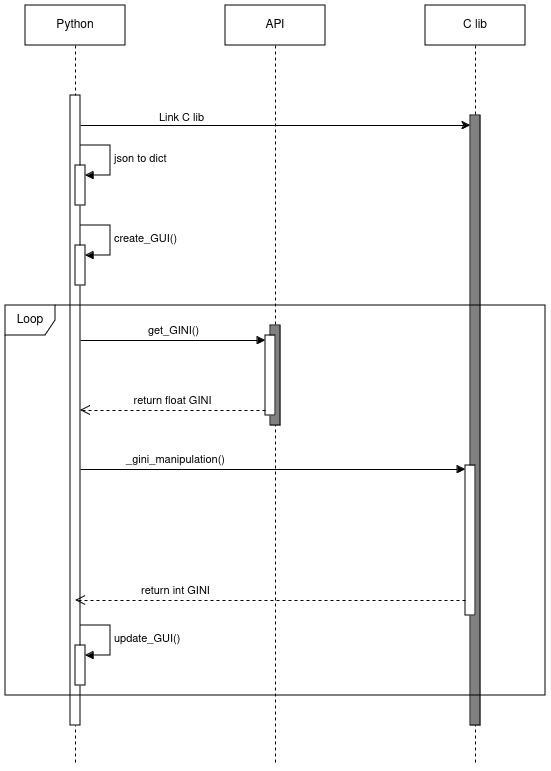

The diagram above was exported from draw.io. Its source (the exported page's mxGraphModel, read from the mxfile embedded in the PNG):
<mxGraphModel dx="1674" dy="823" grid="1" gridSize="10" guides="1" tooltips="1" connect="1" arrows="1" fold="1" page="1" pageScale="1" pageWidth="850" pageHeight="1100" math="0" shadow="0">
  <root>
    <mxCell id="0" />
    <mxCell id="1" parent="0" />
    <mxCell id="Guyn67oavOr9flSMiB6O-4" value="&lt;div&gt;Python&lt;/div&gt;" style="shape=umlLifeline;perimeter=lifelinePerimeter;whiteSpace=wrap;html=1;container=1;dropTarget=0;collapsible=0;recursiveResize=0;outlineConnect=0;portConstraint=eastwest;newEdgeStyle={&quot;edgeStyle&quot;:&quot;elbowEdgeStyle&quot;,&quot;elbow&quot;:&quot;vertical&quot;,&quot;curved&quot;:0,&quot;rounded&quot;:0};" parent="1" vertex="1">
      <mxGeometry x="40" y="40" width="100" height="760" as="geometry" />
    </mxCell>
    <mxCell id="Guyn67oavOr9flSMiB6O-5" value="" style="html=1;points=[[0,0,0,0,5],[0,1,0,0,-5],[1,0,0,0,5],[1,1,0,0,-5]];perimeter=orthogonalPerimeter;outlineConnect=0;targetShapes=umlLifeline;portConstraint=eastwest;newEdgeStyle={&quot;curved&quot;:0,&quot;rounded&quot;:0};" parent="Guyn67oavOr9flSMiB6O-4" vertex="1">
      <mxGeometry x="45" y="90" width="10" height="630" as="geometry" />
    </mxCell>
    <mxCell id="Guyn67oavOr9flSMiB6O-8" value="API" style="shape=umlLifeline;perimeter=lifelinePerimeter;whiteSpace=wrap;html=1;container=1;dropTarget=0;collapsible=0;recursiveResize=0;outlineConnect=0;portConstraint=eastwest;newEdgeStyle={&quot;edgeStyle&quot;:&quot;elbowEdgeStyle&quot;,&quot;elbow&quot;:&quot;vertical&quot;,&quot;curved&quot;:0,&quot;rounded&quot;:0};" parent="1" vertex="1">
      <mxGeometry x="240" y="40" width="100" height="760" as="geometry" />
    </mxCell>
    <mxCell id="Guyn67oavOr9flSMiB6O-9" value="" style="html=1;points=[[0,0,0,0,5],[0,1,0,0,-5],[1,0,0,0,5],[1,1,0,0,-5]];perimeter=orthogonalPerimeter;outlineConnect=0;targetShapes=umlLifeline;portConstraint=eastwest;newEdgeStyle={&quot;curved&quot;:0,&quot;rounded&quot;:0};fillColor=#808080;" parent="Guyn67oavOr9flSMiB6O-8" vertex="1">
      <mxGeometry x="45" y="320" width="10" height="100" as="geometry" />
    </mxCell>
    <mxCell id="Guyn67oavOr9flSMiB6O-14" value="" style="group" parent="1" vertex="1" connectable="0">
      <mxGeometry x="90" y="260" width="35" height="60" as="geometry" />
    </mxCell>
    <mxCell id="Guyn67oavOr9flSMiB6O-12" value="" style="html=1;points=[[0,0,0,0,5],[0,1,0,0,-5],[1,0,0,0,5],[1,1,0,0,-5]];perimeter=orthogonalPerimeter;outlineConnect=0;targetShapes=umlLifeline;portConstraint=eastwest;newEdgeStyle={&quot;curved&quot;:0,&quot;rounded&quot;:0};" parent="Guyn67oavOr9flSMiB6O-14" vertex="1">
      <mxGeometry y="20" width="10" height="40" as="geometry" />
    </mxCell>
    <mxCell id="Guyn67oavOr9flSMiB6O-13" value="create_GUI()" style="html=1;align=left;spacingLeft=2;endArrow=block;rounded=0;edgeStyle=orthogonalEdgeStyle;curved=0;rounded=0;" parent="Guyn67oavOr9flSMiB6O-14" target="Guyn67oavOr9flSMiB6O-12" edge="1">
      <mxGeometry relative="1" as="geometry">
        <mxPoint x="5" as="sourcePoint" />
        <Array as="points">
          <mxPoint x="35" y="30" />
        </Array>
      </mxGeometry>
    </mxCell>
    <mxCell id="Guyn67oavOr9flSMiB6O-15" value="C lib" style="shape=umlLifeline;perimeter=lifelinePerimeter;whiteSpace=wrap;html=1;container=1;dropTarget=0;collapsible=0;recursiveResize=0;outlineConnect=0;portConstraint=eastwest;newEdgeStyle={&quot;edgeStyle&quot;:&quot;elbowEdgeStyle&quot;,&quot;elbow&quot;:&quot;vertical&quot;,&quot;curved&quot;:0,&quot;rounded&quot;:0};" parent="1" vertex="1">
      <mxGeometry x="440" y="40" width="100" height="760" as="geometry" />
    </mxCell>
    <mxCell id="Guyn67oavOr9flSMiB6O-16" value="" style="html=1;points=[[0,0,0,0,5],[0,1,0,0,-5],[1,0,0,0,5],[1,1,0,0,-5]];perimeter=orthogonalPerimeter;outlineConnect=0;targetShapes=umlLifeline;portConstraint=eastwest;newEdgeStyle={&quot;curved&quot;:0,&quot;rounded&quot;:0};fillColor=#808080;" parent="Guyn67oavOr9flSMiB6O-15" vertex="1">
      <mxGeometry x="45" y="110" width="10" height="610" as="geometry" />
    </mxCell>
    <mxCell id="Guyn67oavOr9flSMiB6O-34" value="" style="html=1;points=[[0,0,0,0,5],[0,1,0,0,-5],[1,0,0,0,5],[1,1,0,0,-5]];perimeter=orthogonalPerimeter;outlineConnect=0;targetShapes=umlLifeline;portConstraint=eastwest;newEdgeStyle={&quot;curved&quot;:0,&quot;rounded&quot;:0};" parent="Guyn67oavOr9flSMiB6O-15" vertex="1">
      <mxGeometry x="40" y="460" width="10" height="150" as="geometry" />
    </mxCell>
    <mxCell id="Guyn67oavOr9flSMiB6O-25" value="" style="group;rotation=-180;" parent="1" vertex="1" connectable="0">
      <mxGeometry x="210" y="370" width="80" height="80" as="geometry" />
    </mxCell>
    <mxCell id="Guyn67oavOr9flSMiB6O-22" value="" style="html=1;points=[[0,0,0,0,5],[0,1,0,0,-5],[1,0,0,0,5],[1,1,0,0,-5]];perimeter=orthogonalPerimeter;outlineConnect=0;targetShapes=umlLifeline;portConstraint=eastwest;newEdgeStyle={&quot;curved&quot;:0,&quot;rounded&quot;:0};rotation=-180;" parent="Guyn67oavOr9flSMiB6O-25" vertex="1">
      <mxGeometry x="70" width="10" height="80" as="geometry" />
    </mxCell>
    <mxCell id="Guyn67oavOr9flSMiB6O-23" value="get_GINI()" style="html=1;verticalAlign=bottom;endArrow=block;curved=0;rounded=0;entryX=1;entryY=0;entryDx=0;entryDy=5;" parent="Guyn67oavOr9flSMiB6O-25" source="Guyn67oavOr9flSMiB6O-5" edge="1">
      <mxGeometry relative="1" as="geometry">
        <mxPoint y="5" as="sourcePoint" />
        <mxPoint x="70" y="5" as="targetPoint" />
      </mxGeometry>
    </mxCell>
    <mxCell id="Guyn67oavOr9flSMiB6O-24" value="return float GINI" style="html=1;verticalAlign=bottom;endArrow=open;dashed=1;endSize=8;curved=0;rounded=0;exitX=1;exitY=1;exitDx=0;exitDy=-5;" parent="Guyn67oavOr9flSMiB6O-25" target="Guyn67oavOr9flSMiB6O-5" edge="1">
      <mxGeometry relative="1" as="geometry">
        <mxPoint y="75" as="targetPoint" />
        <mxPoint x="70" y="75" as="sourcePoint" />
      </mxGeometry>
    </mxCell>
    <mxCell id="Guyn67oavOr9flSMiB6O-35" value="_gini_manipulation()" style="html=1;verticalAlign=bottom;endArrow=block;curved=0;rounded=0;" parent="1" edge="1">
      <mxGeometry x="-0.5065" relative="1" as="geometry">
        <mxPoint x="95" y="504" as="sourcePoint" />
        <mxPoint x="479.9999999999998" y="504" as="targetPoint" />
        <mxPoint as="offset" />
      </mxGeometry>
    </mxCell>
    <mxCell id="Guyn67oavOr9flSMiB6O-36" value="return int GINI" style="html=1;verticalAlign=bottom;endArrow=open;dashed=1;endSize=8;curved=0;rounded=0;" parent="1" edge="1">
      <mxGeometry x="0.4873" relative="1" as="geometry">
        <mxPoint x="90.02380952380952" y="635" as="targetPoint" />
        <mxPoint x="480" y="635" as="sourcePoint" />
        <mxPoint as="offset" />
      </mxGeometry>
    </mxCell>
    <mxCell id="Guyn67oavOr9flSMiB6O-42" value="" style="group" parent="1" vertex="1" connectable="0">
      <mxGeometry x="90" y="660" width="35" height="60" as="geometry" />
    </mxCell>
    <mxCell id="Guyn67oavOr9flSMiB6O-43" value="" style="html=1;points=[[0,0,0,0,5],[0,1,0,0,-5],[1,0,0,0,5],[1,1,0,0,-5]];perimeter=orthogonalPerimeter;outlineConnect=0;targetShapes=umlLifeline;portConstraint=eastwest;newEdgeStyle={&quot;curved&quot;:0,&quot;rounded&quot;:0};" parent="Guyn67oavOr9flSMiB6O-42" vertex="1">
      <mxGeometry y="20" width="10" height="40" as="geometry" />
    </mxCell>
    <mxCell id="Guyn67oavOr9flSMiB6O-44" value="update_GUI()" style="html=1;align=left;spacingLeft=2;endArrow=block;rounded=0;edgeStyle=orthogonalEdgeStyle;curved=0;rounded=0;" parent="Guyn67oavOr9flSMiB6O-42" target="Guyn67oavOr9flSMiB6O-43" edge="1">
      <mxGeometry relative="1" as="geometry">
        <mxPoint x="5" as="sourcePoint" />
        <Array as="points">
          <mxPoint x="35" y="30" />
        </Array>
      </mxGeometry>
    </mxCell>
    <mxCell id="Guyn67oavOr9flSMiB6O-46" value="Loop" style="shape=umlFrame;whiteSpace=wrap;html=1;pointerEvents=0;recursiveResize=0;container=1;collapsible=0;width=50;" parent="1" vertex="1">
      <mxGeometry x="20" y="340" width="540" height="390" as="geometry" />
    </mxCell>
    <mxCell id="Guyn67oavOr9flSMiB6O-48" value="" style="endArrow=classic;html=1;rounded=0;" parent="1" edge="1">
      <mxGeometry width="50" height="50" relative="1" as="geometry">
        <mxPoint x="95" y="160" as="sourcePoint" />
        <mxPoint x="485" y="160" as="targetPoint" />
      </mxGeometry>
    </mxCell>
    <mxCell id="Guyn67oavOr9flSMiB6O-49" value="&lt;div&gt;Link C lib&lt;/div&gt;" style="edgeLabel;html=1;align=center;verticalAlign=middle;resizable=0;points=[];" parent="Guyn67oavOr9flSMiB6O-48" vertex="1" connectable="0">
      <mxGeometry x="-0.0777" y="-1" relative="1" as="geometry">
        <mxPoint x="-80" y="-10" as="offset" />
      </mxGeometry>
    </mxCell>
    <mxCell id="3F0bqB92d4mkmY5G6hVO-2" value="" style="group" vertex="1" connectable="0" parent="1">
      <mxGeometry x="90" y="180" width="35" height="60" as="geometry" />
    </mxCell>
    <mxCell id="3F0bqB92d4mkmY5G6hVO-3" value="" style="html=1;points=[[0,0,0,0,5],[0,1,0,0,-5],[1,0,0,0,5],[1,1,0,0,-5]];perimeter=orthogonalPerimeter;outlineConnect=0;targetShapes=umlLifeline;portConstraint=eastwest;newEdgeStyle={&quot;curved&quot;:0,&quot;rounded&quot;:0};" vertex="1" parent="3F0bqB92d4mkmY5G6hVO-2">
      <mxGeometry y="20" width="10" height="40" as="geometry" />
    </mxCell>
    <mxCell id="3F0bqB92d4mkmY5G6hVO-4" value="json to dict" style="html=1;align=left;spacingLeft=2;endArrow=block;rounded=0;edgeStyle=orthogonalEdgeStyle;curved=0;rounded=0;" edge="1" parent="3F0bqB92d4mkmY5G6hVO-2" target="3F0bqB92d4mkmY5G6hVO-3">
      <mxGeometry relative="1" as="geometry">
        <mxPoint x="5" as="sourcePoint" />
        <Array as="points">
          <mxPoint x="35" y="30" />
        </Array>
      </mxGeometry>
    </mxCell>
  </root>
</mxGraphModel>